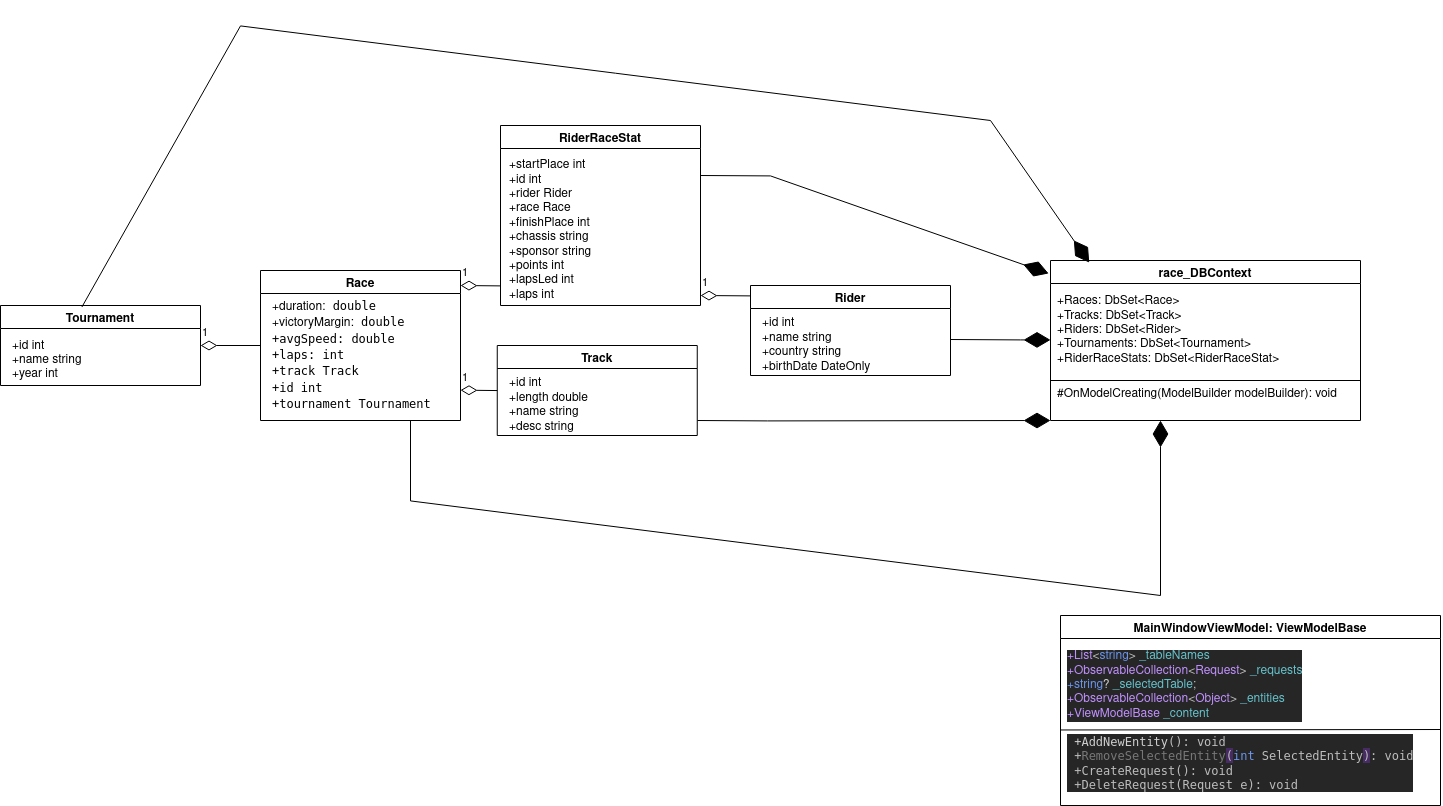

The diagram above was exported from draw.io. Its source (the exported page's mxGraphModel, read from the mxfile embedded in the PNG):
<mxGraphModel dx="1734" dy="804" grid="1" gridSize="10" guides="1" tooltips="1" connect="1" arrows="1" fold="1" page="1" pageScale="1.5" pageWidth="1169" pageHeight="826" background="none" math="0" shadow="0">
  <root>
    <mxCell id="0" style=";html=1;" />
    <mxCell id="1" style=";html=1;" parent="0" />
    <mxCell id="V8KsYXnE6k_XN0HOx-sc-1" value="Race" style="swimlane;" parent="1" vertex="1">
      <mxGeometry x="440" y="445" width="200" height="150" as="geometry" />
    </mxCell>
    <mxCell id="V8KsYXnE6k_XN0HOx-sc-7" value="&lt;div align=&quot;left&quot;&gt;&lt;font face=&quot;Helvetica&quot;&gt;+duration:&lt;code&gt; double&lt;/code&gt;&lt;/font&gt;&lt;/div&gt;&lt;div align=&quot;left&quot;&gt;&lt;font face=&quot;Helvetica&quot;&gt;+victoryMargin:&lt;code&gt; double&lt;/code&gt;&lt;/font&gt;&lt;/div&gt;&lt;div align=&quot;left&quot;&gt;&lt;font face=&quot;Helvetica&quot;&gt;&lt;code&gt;+avgSpeed: double&lt;/code&gt;&lt;/font&gt;&lt;/div&gt;&lt;div align=&quot;left&quot;&gt;&lt;font face=&quot;Helvetica&quot;&gt;&lt;code&gt;+laps: int&lt;/code&gt;&lt;/font&gt;&lt;/div&gt;&lt;div align=&quot;left&quot;&gt;&lt;font face=&quot;Helvetica&quot;&gt;&lt;code&gt;+track Track&lt;/code&gt;&lt;/font&gt;&lt;/div&gt;&lt;div align=&quot;left&quot;&gt;&lt;font face=&quot;Helvetica&quot;&gt;&lt;code&gt;+id int&lt;/code&gt;&lt;/font&gt;&lt;/div&gt;&lt;div align=&quot;left&quot;&gt;&lt;font face=&quot;Helvetica&quot;&gt;&lt;code&gt;+tournament Tournament&lt;br&gt;&lt;/code&gt;&lt;code&gt;&lt;/code&gt;&lt;/font&gt;&lt;/div&gt;&lt;div align=&quot;left&quot;&gt;&lt;font face=&quot;Helvetica&quot;&gt;&lt;code&gt;&lt;/code&gt;&lt;/font&gt;&lt;/div&gt;" style="text;html=1;align=left;verticalAlign=middle;resizable=0;points=[];autosize=1;strokeColor=none;fillColor=none;" parent="V8KsYXnE6k_XN0HOx-sc-1" vertex="1">
      <mxGeometry x="10" y="30" width="170" height="110" as="geometry" />
    </mxCell>
    <mxCell id="V8KsYXnE6k_XN0HOx-sc-2" value="Rider" style="swimlane;" parent="1" vertex="1">
      <mxGeometry x="930" y="460" width="200" height="90" as="geometry" />
    </mxCell>
    <mxCell id="V8KsYXnE6k_XN0HOx-sc-10" value="&lt;div&gt;+id int&lt;/div&gt;&lt;div&gt;+name string&lt;/div&gt;&lt;div&gt;+country string&lt;/div&gt;&lt;div&gt;+birthDate DateOnly&lt;br&gt;&lt;/div&gt;" style="text;html=1;align=left;verticalAlign=middle;resizable=0;points=[];autosize=1;strokeColor=none;fillColor=none;" parent="V8KsYXnE6k_XN0HOx-sc-2" vertex="1">
      <mxGeometry x="10" y="30" width="120" height="60" as="geometry" />
    </mxCell>
    <mxCell id="V8KsYXnE6k_XN0HOx-sc-3" value="RiderRaceStat" style="swimlane;" parent="1" vertex="1">
      <mxGeometry x="680" y="300" width="200" height="180" as="geometry" />
    </mxCell>
    <mxCell id="V8KsYXnE6k_XN0HOx-sc-9" value="&lt;div&gt;+startPlace int&lt;/div&gt;&lt;div&gt;+id int&lt;/div&gt;&lt;div&gt;+rider Rider&lt;/div&gt;&lt;div&gt;+race Race&lt;/div&gt;&lt;div&gt;+finishPlace int&lt;/div&gt;&lt;div&gt;+chassis string&lt;/div&gt;&lt;div&gt;+sponsor string&lt;/div&gt;&lt;div&gt;+points int&lt;/div&gt;&lt;div&gt;+lapsLed int&lt;/div&gt;&lt;div&gt;+laps int&lt;br&gt;&lt;/div&gt;" style="text;html=1;align=left;verticalAlign=middle;resizable=0;points=[];autosize=1;strokeColor=none;fillColor=none;" parent="V8KsYXnE6k_XN0HOx-sc-3" vertex="1">
      <mxGeometry x="7" y="30" width="100" height="150" as="geometry" />
    </mxCell>
    <mxCell id="V8KsYXnE6k_XN0HOx-sc-4" value="Track" style="swimlane;" parent="1" vertex="1">
      <mxGeometry x="676.75" y="520" width="200" height="90" as="geometry" />
    </mxCell>
    <mxCell id="V8KsYXnE6k_XN0HOx-sc-12" value="&lt;div&gt;+id int&lt;/div&gt;&lt;div&gt;+length double&lt;/div&gt;&lt;div&gt;+name string&lt;/div&gt;&lt;div&gt;+desc string&lt;br&gt;&lt;/div&gt;" style="text;html=1;align=left;verticalAlign=middle;resizable=0;points=[];autosize=1;strokeColor=none;fillColor=none;" parent="V8KsYXnE6k_XN0HOx-sc-4" vertex="1">
      <mxGeometry x="10" y="30" width="90" height="60" as="geometry" />
    </mxCell>
    <mxCell id="V8KsYXnE6k_XN0HOx-sc-5" value="Tournament" style="swimlane;" parent="1" vertex="1">
      <mxGeometry x="180" y="480" width="200" height="80" as="geometry" />
    </mxCell>
    <mxCell id="V8KsYXnE6k_XN0HOx-sc-11" value="&lt;div&gt;+id int&lt;/div&gt;&lt;div&gt;+name string&lt;/div&gt;&lt;div&gt;+year int&lt;br&gt;&lt;/div&gt;" style="text;html=1;align=left;verticalAlign=middle;resizable=0;points=[];autosize=1;strokeColor=none;fillColor=none;" parent="V8KsYXnE6k_XN0HOx-sc-5" vertex="1">
      <mxGeometry x="10" y="30" width="90" height="50" as="geometry" />
    </mxCell>
    <mxCell id="V8KsYXnE6k_XN0HOx-sc-6" value="race_DBContext" style="swimlane;startSize=23;" parent="1" vertex="1">
      <mxGeometry x="1230" y="435" width="310" height="160" as="geometry" />
    </mxCell>
    <mxCell id="V8KsYXnE6k_XN0HOx-sc-13" value="&lt;div&gt;+Races: DbSet&amp;lt;Race&amp;gt;&lt;/div&gt;&lt;div&gt;+Tracks: DbSet&amp;lt;Track&amp;gt;&lt;/div&gt;&lt;div&gt;+Riders: DbSet&amp;lt;Rider&amp;gt;&lt;/div&gt;&lt;div&gt;+Tournaments: DbSet&amp;lt;Tournament&amp;gt;&lt;/div&gt;&lt;div&gt;+RiderRaceStats: DbSet&amp;lt;RiderRaceStat&amp;gt;&lt;br&gt;&lt;/div&gt;" style="text;html=1;align=left;verticalAlign=middle;resizable=0;points=[];autosize=1;strokeColor=none;fillColor=none;" parent="V8KsYXnE6k_XN0HOx-sc-6" vertex="1">
      <mxGeometry x="5" y="30" width="240" height="80" as="geometry" />
    </mxCell>
    <mxCell id="V8KsYXnE6k_XN0HOx-sc-15" value="#OnModelCreating(ModelBuilder modelBuilder): void" style="text;whiteSpace=wrap;html=1;fontFamily=Helvetica;" parent="V8KsYXnE6k_XN0HOx-sc-6" vertex="1">
      <mxGeometry x="5" y="120" width="285" height="30" as="geometry" />
    </mxCell>
    <mxCell id="V8KsYXnE6k_XN0HOx-sc-16" value="" style="endArrow=none;html=1;rounded=0;fontFamily=Helvetica;exitX=0;exitY=0.75;exitDx=0;exitDy=0;entryX=1;entryY=0.75;entryDx=0;entryDy=0;" parent="1" source="V8KsYXnE6k_XN0HOx-sc-6" target="V8KsYXnE6k_XN0HOx-sc-6" edge="1">
      <mxGeometry width="50" height="50" relative="1" as="geometry">
        <mxPoint x="1510" y="405" as="sourcePoint" />
        <mxPoint x="1450" y="555" as="targetPoint" />
      </mxGeometry>
    </mxCell>
    <mxCell id="V8KsYXnE6k_XN0HOx-sc-19" value="1" style="endArrow=none;html=1;endSize=12;startArrow=diamondThin;startSize=14;startFill=0;align=left;verticalAlign=bottom;rounded=0;fontFamily=Helvetica;entryX=0;entryY=0.5;entryDx=0;entryDy=0;" parent="1" target="V8KsYXnE6k_XN0HOx-sc-1" edge="1">
      <mxGeometry x="-1" y="3" relative="1" as="geometry">
        <mxPoint x="380" y="520" as="sourcePoint" />
        <mxPoint x="420" y="520" as="targetPoint" />
      </mxGeometry>
    </mxCell>
    <mxCell id="V8KsYXnE6k_XN0HOx-sc-20" value="1" style="endArrow=none;html=1;endSize=12;startArrow=diamondThin;startSize=14;startFill=0;align=left;verticalAlign=bottom;rounded=0;fontFamily=Helvetica;" parent="1" edge="1">
      <mxGeometry x="-1" y="3" relative="1" as="geometry">
        <mxPoint x="640" y="460" as="sourcePoint" />
        <mxPoint x="680" y="460.4" as="targetPoint" />
      </mxGeometry>
    </mxCell>
    <mxCell id="V8KsYXnE6k_XN0HOx-sc-21" value="1" style="endArrow=none;html=1;endSize=12;startArrow=diamondThin;startSize=14;startFill=0;align=left;verticalAlign=bottom;rounded=0;fontFamily=Helvetica;" parent="1" edge="1">
      <mxGeometry x="-1" y="3" relative="1" as="geometry">
        <mxPoint x="880" y="470" as="sourcePoint" />
        <mxPoint x="930" y="470.4" as="targetPoint" />
      </mxGeometry>
    </mxCell>
    <mxCell id="V8KsYXnE6k_XN0HOx-sc-23" value="1" style="endArrow=none;html=1;endSize=12;startArrow=diamondThin;startSize=14;startFill=0;align=left;verticalAlign=bottom;rounded=0;fontFamily=Helvetica;" parent="1" edge="1">
      <mxGeometry x="-1" y="3" relative="1" as="geometry">
        <mxPoint x="640" y="564.66" as="sourcePoint" />
        <mxPoint x="676.75" y="565.0600000000001" as="targetPoint" />
      </mxGeometry>
    </mxCell>
    <mxCell id="V8KsYXnE6k_XN0HOx-sc-25" value="" style="endArrow=diamondThin;endFill=1;endSize=24;html=1;rounded=0;fontFamily=Helvetica;" parent="1" edge="1">
      <mxGeometry width="160" relative="1" as="geometry">
        <mxPoint x="1130" y="514" as="sourcePoint" />
        <mxPoint x="1230" y="514.41" as="targetPoint" />
        <Array as="points">
          <mxPoint x="1200" y="514.41" />
        </Array>
      </mxGeometry>
    </mxCell>
    <mxCell id="V8KsYXnE6k_XN0HOx-sc-26" value="" style="endArrow=diamondThin;endFill=1;endSize=24;html=1;rounded=0;fontFamily=Helvetica;entryX=0;entryY=1;entryDx=0;entryDy=0;" parent="1" target="V8KsYXnE6k_XN0HOx-sc-6" edge="1">
      <mxGeometry width="160" relative="1" as="geometry">
        <mxPoint x="877" y="595" as="sourcePoint" />
        <mxPoint x="977" y="595.4099999999999" as="targetPoint" />
        <Array as="points">
          <mxPoint x="947" y="595.41" />
        </Array>
      </mxGeometry>
    </mxCell>
    <mxCell id="V8KsYXnE6k_XN0HOx-sc-27" value="" style="endArrow=diamondThin;endFill=1;endSize=24;html=1;rounded=0;fontFamily=Helvetica;entryX=-0.006;entryY=0.081;entryDx=0;entryDy=0;entryPerimeter=0;" parent="1" target="V8KsYXnE6k_XN0HOx-sc-6" edge="1">
      <mxGeometry width="160" relative="1" as="geometry">
        <mxPoint x="880" y="350" as="sourcePoint" />
        <mxPoint x="1233" y="350" as="targetPoint" />
        <Array as="points">
          <mxPoint x="950" y="350.40999999999997" />
        </Array>
      </mxGeometry>
    </mxCell>
    <mxCell id="V8KsYXnE6k_XN0HOx-sc-28" value="" style="endArrow=diamondThin;endFill=1;endSize=24;html=1;rounded=0;fontFamily=Helvetica;" parent="1" edge="1">
      <mxGeometry width="160" relative="1" as="geometry">
        <mxPoint x="590" y="595" as="sourcePoint" />
        <mxPoint x="1340" y="595" as="targetPoint" />
        <Array as="points">
          <mxPoint x="590" y="675.41" />
          <mxPoint x="1340" y="770" />
        </Array>
      </mxGeometry>
    </mxCell>
    <mxCell id="V8KsYXnE6k_XN0HOx-sc-33" value="" style="endArrow=diamondThin;endFill=1;endSize=24;html=1;rounded=0;fontFamily=Helvetica;entryX=0.125;entryY=0.013;entryDx=0;entryDy=0;entryPerimeter=0;exitX=0.407;exitY=0.019;exitDx=0;exitDy=0;exitPerimeter=0;" parent="1" source="V8KsYXnE6k_XN0HOx-sc-5" target="V8KsYXnE6k_XN0HOx-sc-6" edge="1">
      <mxGeometry width="160" relative="1" as="geometry">
        <mxPoint x="270" y="470" as="sourcePoint" />
        <mxPoint x="1170" y="120" as="targetPoint" />
        <Array as="points">
          <mxPoint x="420" y="200.40999999999997" />
          <mxPoint x="1170" y="295" />
        </Array>
      </mxGeometry>
    </mxCell>
    <mxCell id="MF5Hc9FO8_KfEAn4FgRr-1" value="MainWindowViewModel: ViewModelBase " style="swimlane;startSize=23;" vertex="1" parent="1">
      <mxGeometry x="1240" y="790" width="380" height="190" as="geometry" />
    </mxCell>
    <mxCell id="MF5Hc9FO8_KfEAn4FgRr-2" value="&lt;p style=&quot;background-color: rgb(38, 38, 38); color: rgb(208, 208, 208);&quot;&gt;&lt;font face=&quot;Helvetica&quot;&gt;&lt;span style=&quot;color:#c191ff;&quot;&gt;+List&lt;/span&gt;&lt;span style=&quot;color:#bdbdbd;&quot;&gt;&amp;lt;&lt;/span&gt;&lt;span style=&quot;color:#6c95eb;&quot;&gt;string&lt;/span&gt;&lt;span style=&quot;color:#bdbdbd;&quot;&gt;&amp;gt; &lt;/span&gt;&lt;span style=&quot;color:#66c3cc;&quot;&gt;_tableNames&lt;/span&gt;&lt;span style=&quot;color:#bdbdbd;&quot;&gt;&lt;br&gt;&lt;/span&gt;&lt;span style=&quot;color:#c191ff;&quot;&gt;+ObservableCollection&lt;/span&gt;&lt;span style=&quot;color:#bdbdbd;&quot;&gt;&amp;lt;&lt;/span&gt;&lt;span style=&quot;color:#c191ff;&quot;&gt;Request&lt;/span&gt;&lt;span style=&quot;color:#bdbdbd;&quot;&gt;&amp;gt; &lt;/span&gt;&lt;span style=&quot;color:#66c3cc;&quot;&gt;_requests&lt;/span&gt;&lt;span style=&quot;color:#bdbdbd;&quot;&gt;&lt;br&gt;&lt;/span&gt;&lt;span style=&quot;color:#6c95eb;&quot;&gt;+string&lt;/span&gt;? &lt;span style=&quot;color:#66c3cc;&quot;&gt;_selectedTable&lt;/span&gt;&lt;span style=&quot;color:#bdbdbd;&quot;&gt;;&lt;br&gt;&lt;/span&gt;&lt;span style=&quot;color:#c191ff;&quot;&gt;+ObservableCollection&lt;/span&gt;&lt;span style=&quot;color:#bdbdbd;&quot;&gt;&amp;lt;&lt;/span&gt;&lt;span style=&quot;color:#c191ff;&quot;&gt;Object&lt;/span&gt;&lt;span style=&quot;color:#bdbdbd;&quot;&gt;&amp;gt; &lt;/span&gt;&lt;span style=&quot;color:#66c3cc;&quot;&gt;_entities&lt;/span&gt;&lt;span style=&quot;color:#bdbdbd;&quot;&gt;&lt;br&gt;&lt;/span&gt;&lt;span style=&quot;color:#c191ff;&quot;&gt;+ViewModelBase &lt;/span&gt;&lt;span style=&quot;color:#66c3cc;&quot;&gt;_content&lt;/span&gt;&lt;span style=&quot;color:#bdbdbd;&quot;&gt;&lt;/span&gt;&lt;span style=&quot;color:#c191ff;&quot;&gt;&lt;br&gt;&lt;/span&gt;&lt;/font&gt;&lt;/p&gt;" style="text;html=1;align=left;verticalAlign=middle;resizable=0;points=[];autosize=1;strokeColor=none;fillColor=none;" vertex="1" parent="MF5Hc9FO8_KfEAn4FgRr-1">
      <mxGeometry x="5" y="20" width="250" height="100" as="geometry" />
    </mxCell>
    <mxCell id="MF5Hc9FO8_KfEAn4FgRr-3" value="&lt;pre style=&quot;background-color:#262626;color:#d0d0d0;font-family:'JetBrains Mono',monospace;font-size:9,8pt;&quot;&gt; +AddNewEntity&lt;span style=&quot;color:#bdbdbd;&quot;&gt;(): void&lt;br&gt; +&lt;/span&gt;&lt;span style=&quot;color:#bdbdbd;&quot;&gt;&lt;span style=&quot;color:#787878;&quot;&gt;RemoveSelectedEntity&lt;/span&gt;&lt;span style=&quot;color:#bdbdbd;background-color:#472b63;&quot;&gt;(&lt;/span&gt;&lt;span style=&quot;color:#6c95eb;&quot;&gt;int &lt;/span&gt;&lt;span style=&quot;color:#bdbdbd;&quot;&gt;SelectedEntity&lt;/span&gt;&lt;span style=&quot;color:#bdbdbd;background-color:#472b63;&quot;&gt;)&lt;/span&gt;: void&lt;br&gt; +CreateRequest(): void&lt;br&gt; +DeleteRequest(&lt;/span&gt;&lt;span style=&quot;color:#bdbdbd;&quot;&gt;Request e): void&lt;br&gt;&lt;/span&gt;&lt;/pre&gt;" style="text;whiteSpace=wrap;html=1;fontFamily=Helvetica;" vertex="1" parent="1">
      <mxGeometry x="1245" y="890" width="285" height="30" as="geometry" />
    </mxCell>
    <mxCell id="MF5Hc9FO8_KfEAn4FgRr-4" value="" style="endArrow=none;html=1;rounded=0;fontFamily=Helvetica;exitX=0;exitY=0.75;exitDx=0;exitDy=0;" edge="1" parent="1">
      <mxGeometry width="50" height="50" relative="1" as="geometry">
        <mxPoint x="1240" y="904.47" as="sourcePoint" />
        <mxPoint x="1620" y="904" as="targetPoint" />
      </mxGeometry>
    </mxCell>
  </root>
</mxGraphModel>